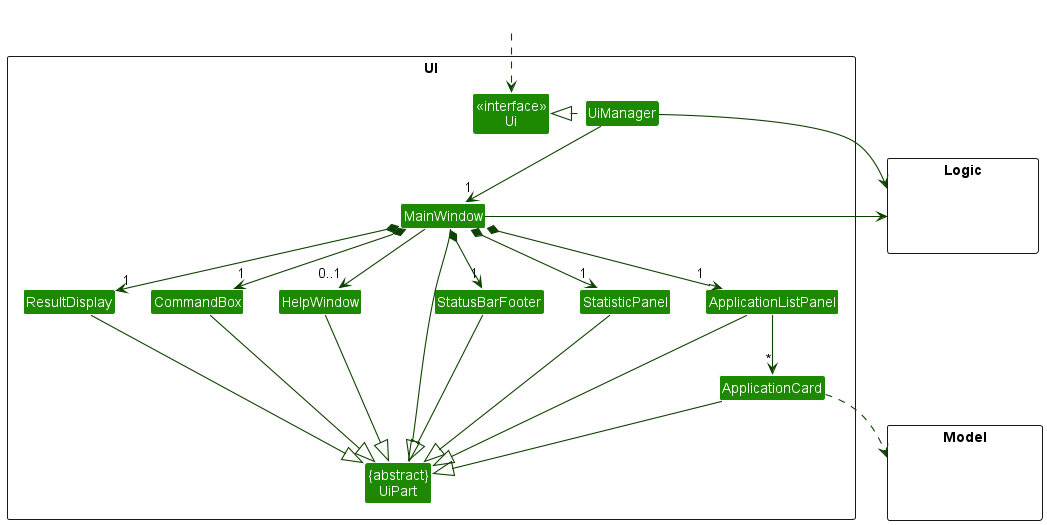

The diagram above was rendered by PlantUML. Its source (embedded in the PNG):
@startuml
!include style.puml
skinparam arrowThickness 1.1
skinparam arrowColor UI_COLOR_T4
skinparam classBackgroundColor UI_COLOR

package UI <<Rectangle>>{
Class "<<interface>>\nUi" as Ui
Class "{abstract}\nUiPart" as UiPart
Class UiManager
Class MainWindow
Class HelpWindow
Class ResultDisplay
Class ApplicationListPanel
Class ApplicationCard
Class StatusBarFooter
Class CommandBox
Class StatisticPanel
}

package Model <<Rectangle>> {
Class HiddenModel #FFFFFF
}

package Logic <<Rectangle>> {
Class HiddenLogic #FFFFFF
}

Class HiddenOutside #FFFFFF
HiddenOutside ..> Ui

UiManager .left.|> Ui
UiManager -down-> "1" MainWindow
MainWindow *-down->  "1" CommandBox
MainWindow *-down-> "1" ResultDisplay
MainWindow *-down-> "1" ApplicationListPanel
MainWindow *-down-> "1" StatusBarFooter
MainWindow *-down-> "1" StatisticPanel
MainWindow --> "0..1" HelpWindow

ApplicationListPanel -down-> "*" ApplicationCard

MainWindow -left-|> UiPart

ResultDisplay --|> UiPart
CommandBox --|> UiPart
ApplicationListPanel --|> UiPart
ApplicationCard --|> UiPart
StatusBarFooter --|> UiPart
HelpWindow --|> UiPart
StatisticPanel --|> UiPart

ApplicationCard ..> Model
UiManager -right-> Logic
MainWindow -left-> Logic

StatisticPanel -[hidden]left- ApplicationListPanel
ApplicationListPanel -[hidden]left- HelpWindow
HelpWindow -[hidden]left- CommandBox
CommandBox -[hidden]left- ResultDisplay
ResultDisplay -[hidden]left- StatusBarFooter

MainWindow -[hidden]-|> UiPart
@enduml